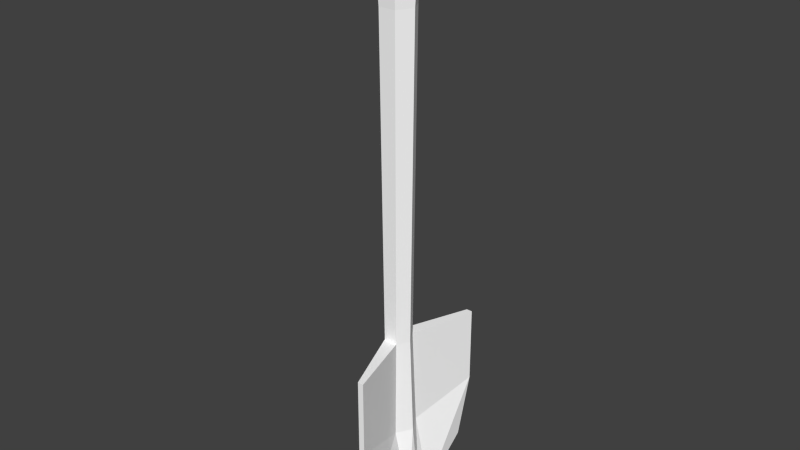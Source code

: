 # Source: shovel.blend  (saved by Blender 2.72.0; exported with 4.5.12 LTS)
import bpy
from mathutils import Matrix  # noqa: F401  (used for matrix-valued properties, if any)

bpy.ops.wm.read_factory_settings(use_empty=True)
scene = bpy.context.scene
scene.name = 'Scene'

# ---- collections
col_collection_1 = bpy.data.collections.new('Collection 1'); scene.collection.children.link(col_collection_1)

# ---- materials (node trees are filled in below, after node groups)
mat_rail_set = bpy.data.materials.new('rail_set')
mat_rail_set.alpha_threshold = 0.0
mat_rail_set.use_transparent_shadow = False
mat_rail_set.diffuse_color = (1.0, 1.0, 1.0, 1.0)
mat_rail_set.specular_color = (0.0, 0.0, 0.0)
mat_rail_set.roughness = 0.5

# ---- material node trees

# ---- world
world_world = bpy.data.worlds.new('World'); scene.world = world_world
world_world.color = (0.05088, 0.05088, 0.05088)
world_world.use_sun_shadow = False
world_world.sun_shadow_jitter_overblur = 0.0
world_world.cycles.sampling_method = 'MANUAL'
world_world.cycles.sample_map_resolution = 256

# ---- meshes
me_untitled = bpy.data.meshes.new('Untitled')
me_untitled.from_pydata([(3.888, 13.13, 2.98e-06), (2.314, 13.13, -2.726), (-0.8344, 13.13, -2.726), (-2.409, 13.13, 2.98e-06), (-0.8344, 13.13, 2.726), (2.314, 13.13, 2.726), (4.835, 103.2, 0.0), (2.787, 103.2, -3.547), (-1.308, 103.2, -3.547), (-3.356, 103.2, 0.0), (-1.308, 103.2, 3.547), (2.787, 103.2, 3.547), (1.964, 30.64, -2.12), (3.188, 30.64, 2.98e-06), (-0.4844, 30.64, -2.12), (-1.708, 30.64, 2.98e-06), (-0.4844, 30.64, 2.12), (1.964, 30.64, 2.12), (-2.793, 30.64, -14.14), (-2.793, 17.01, -14.14), (-3.831, 17.01, -14.14), (-3.831, 30.64, -14.14), (-3.831, 30.64, 14.14), (-3.831, 17.01, 14.14), (-2.793, 17.01, 14.14), (-2.793, 30.64, 14.14), (-2.793, -0.2177, -2.726), (-2.736, -0.2177, 2.98e-06), (-2.793, -0.2177, 2.726), (-2.793, 6.485, 11.15), (-3.831, 6.485, 11.15), (-3.831, -0.2177, 2.726), (-3.888, -0.2177, 2.98e-06), (-3.831, -0.2177, -2.726), (-3.831, 6.485, -11.15), (-2.793, 6.485, -11.15), (3.774, 86.82, 0.0), (2.257, 86.82, -2.628), (-0.7774, 86.82, -2.628), (-2.294, 86.82, 0.0), (-0.7774, 86.82, 2.628), (2.257, 86.82, 2.628)], [], [(13, 0, 1), (1, 12, 13), (18, 19, 20), (20, 21, 18), (14, 2, 3), (3, 15, 14), (15, 3, 4), (4, 16, 15), (22, 23, 24), (24, 25, 22), (17, 5, 0), (0, 13, 17), (27, 28, 31), (31, 32, 27), (9, 10, 11), (11, 6, 7), (9, 11, 7), (9, 7, 8), (13, 12, 37), (37, 36, 13), (12, 14, 38), (38, 37, 12), (14, 15, 39), (39, 38, 14), (15, 16, 40), (40, 39, 15), (16, 17, 41), (41, 40, 16), (17, 13, 36), (36, 41, 17), (19, 18, 12), (12, 1, 19), (34, 35, 26), (26, 33, 34), (21, 20, 2), (2, 14, 21), (18, 21, 14), (14, 12, 18), (23, 22, 16), (16, 4, 23), (29, 30, 31), (31, 28, 29), (25, 24, 5), (5, 17, 25), (22, 25, 17), (17, 16, 22), (27, 26, 1), (1, 0, 27), (28, 27, 0), (0, 5, 28), (29, 28, 5), (5, 24, 29), (30, 29, 24), (24, 23, 30), (31, 30, 23), (23, 4, 31), (32, 31, 4), (4, 3, 32), (33, 32, 3), (3, 2, 33), (34, 33, 2), (2, 20, 34), (35, 34, 20), (20, 19, 35), (26, 35, 19), (19, 1, 26), (27, 32, 33), (33, 26, 27), (36, 37, 7), (7, 6, 36), (37, 38, 8), (8, 7, 37), (38, 39, 9), (9, 8, 38), (39, 40, 10), (10, 9, 39), (40, 41, 11), (11, 10, 40), (41, 36, 6), (6, 11, 41)])
_k = set([(0, 1), (0, 5), (0, 13), (0, 17), (0, 27), (0, 28), (1, 12), (1, 13), (1, 19), (1, 26), (1, 27), (2, 3), (2, 14), (2, 20), (2, 21), (2, 33), (2, 34), (3, 4), (3, 14), (3, 15), (3, 32), (3, 33), (4, 15), (4, 16), (4, 23), (4, 31), (4, 32), (5, 17), (5, 24), (5, 25), (5, 28), (5, 29), (6, 7), (6, 11), (6, 36), (6, 41), (7, 8), (7, 9), (7, 11), (7, 36), (7, 37), (8, 9), (8, 37), (8, 38), (9, 10), (9, 11), (9, 38), (9, 39), (10, 11), (10, 39), (10, 40), (11, 40), (11, 41), (12, 13), (12, 14), (12, 18), (12, 19), (12, 37), (12, 38), (13, 17), (13, 36), (13, 37), (14, 15), (14, 18), (14, 21), (14, 38), (14, 39), (15, 16), (15, 39), (15, 40), (16, 17), (16, 22), (16, 23), (16, 40), (16, 41), (17, 22), (17, 25), (17, 36), (17, 41), (18, 19), (18, 20), (18, 21), (19, 20), (19, 26), (19, 35), (20, 21), (20, 34), (20, 35), (22, 23), (22, 24), (22, 25), (23, 24), (23, 30), (23, 31), (24, 25), (24, 29), (24, 30), (26, 27), (26, 33), (26, 34), (26, 35), (27, 28), (27, 31), (27, 32), (27, 33), (28, 29), (28, 31), (29, 30), (29, 31), (30, 31), (31, 32), (32, 33), (33, 34), (34, 35), (36, 37), (36, 41), (37, 38), (38, 39), (39, 40), (40, 41)])
me_untitled.attributes.new('sharp_edge', 'BOOLEAN', 'EDGE').data.foreach_set('value', [ (min(e.vertices), max(e.vertices)) in _k for e in me_untitled.edges])
_uv = me_untitled.uv_layers.new(name='UVChannel_1')
_uv.uv.foreach_set('vector', [0.412, 0.6254, 0.412, 0.6025, 0.4153, 0.6021, 0.4153, 0.6021, 0.4154, 0.6253, 0.412, 0.6254, 0.3562, 0.6243, 0.3562, 0.6059, 0.3572, 0.6061, 0.3572, 0.6061, 0.3567, 0.6238, 0.3562, 0.6243, 0.3715, 0.6247, 0.3714, 0.6019, 0.3747, 0.6017, 0.3747, 0.6017, 0.3747, 0.6247, 0.3715, 0.6247, 0.3747, 0.6247, 0.3747, 0.6017, 0.3781, 0.6019, 0.3781, 0.6019, 0.378, 0.6247, 0.3747, 0.6247, 0.3928, 0.6238, 0.3922, 0.6061, 0.3933, 0.6059, 0.3933, 0.6059, 0.3933, 0.6243, 0.3928, 0.6238, 0.4087, 0.6253, 0.4088, 0.6021, 0.412, 0.6025, 0.412, 0.6025, 0.412, 0.6254, 0.4087, 0.6253, 0.3747, 0.5826, 0.3783, 0.583, 0.3779, 0.5842, 0.3779, 0.5842, 0.3747, 0.5841, 0.3747, 0.5826, 0.7213, 0.5093, 0.7185, 0.5137, 0.7128, 0.5137, 0.7128, 0.5137, 0.71, 0.5093, 0.7128, 0.5049, 0.7213, 0.5093, 0.7128, 0.5137, 0.7128, 0.5049, 0.7213, 0.5093, 0.7128, 0.5049, 0.7185, 0.5049, 0.6777, 0.5745, 0.6804, 0.5745, 0.6804, 0.6418, 0.6804, 0.6418, 0.6777, 0.6419, 0.6777, 0.5745, 0.6641, 0.5745, 0.6668, 0.5745, 0.6668, 0.6418, 0.6668, 0.6418, 0.6641, 0.6418, 0.6641, 0.5745, 0.6668, 0.5745, 0.6696, 0.5745, 0.6696, 0.6419, 0.6696, 0.6419, 0.6668, 0.6418, 0.6668, 0.5745, 0.6696, 0.5745, 0.6723, 0.5745, 0.6723, 0.6419, 0.6723, 0.6419, 0.6696, 0.6419, 0.6696, 0.5745, 0.6723, 0.5745, 0.6749, 0.5745, 0.6749, 0.6419, 0.6749, 0.6419, 0.6723, 0.6419, 0.6723, 0.5745, 0.6749, 0.5745, 0.6777, 0.5745, 0.6777, 0.6419, 0.6777, 0.6419, 0.6749, 0.6419, 0.6749, 0.5745, 0.4308, 0.606, 0.4308, 0.6243, 0.4154, 0.6253, 0.4154, 0.6253, 0.4153, 0.6021, 0.4308, 0.606, 0.3614, 0.5926, 0.3605, 0.5919, 0.3711, 0.583, 0.3711, 0.583, 0.3716, 0.5842, 0.3614, 0.5926, 0.3567, 0.6238, 0.3572, 0.6061, 0.3714, 0.6019, 0.3714, 0.6019, 0.3715, 0.6247, 0.3567, 0.6238, 0.3562, 0.6243, 0.3567, 0.6238, 0.3715, 0.6247, 0.3715, 0.6247, 0.3719, 0.6279, 0.3562, 0.6243, 0.3922, 0.6061, 0.3928, 0.6238, 0.378, 0.6247, 0.378, 0.6247, 0.3781, 0.6019, 0.3922, 0.6061, 0.3889, 0.5919, 0.388, 0.5926, 0.3779, 0.5842, 0.3779, 0.5842, 0.3783, 0.583, 0.3889, 0.5919, 0.3933, 0.6243, 0.3933, 0.6059, 0.4088, 0.6021, 0.4088, 0.6021, 0.4087, 0.6253, 0.3933, 0.6243, 0.3928, 0.6238, 0.3933, 0.6243, 0.3776, 0.6279, 0.3776, 0.6279, 0.378, 0.6247, 0.3928, 0.6238, 0.412, 0.5832, 0.4157, 0.5834, 0.4153, 0.6021, 0.4153, 0.6021, 0.412, 0.6025, 0.412, 0.5832, 0.4084, 0.5834, 0.412, 0.5832, 0.412, 0.6025, 0.412, 0.6025, 0.4088, 0.6021, 0.4084, 0.5834, 0.3981, 0.5922, 0.4084, 0.5834, 0.4088, 0.6021, 0.4088, 0.6021, 0.3933, 0.6059, 0.3981, 0.5922, 0.388, 0.5926, 0.3889, 0.5919, 0.3933, 0.6059, 0.3933, 0.6059, 0.3922, 0.6061, 0.388, 0.5926, 0.3779, 0.5842, 0.388, 0.5926, 0.3922, 0.6061, 0.3922, 0.6061, 0.3781, 0.6019, 0.3779, 0.5842, 0.3747, 0.5841, 0.3779, 0.5842, 0.3781, 0.6019, 0.3781, 0.6019, 0.3747, 0.6017, 0.3747, 0.5841, 0.3716, 0.5842, 0.3747, 0.5841, 0.3747, 0.6017, 0.3747, 0.6017, 0.3714, 0.6019, 0.3716, 0.5842, 0.3614, 0.5926, 0.3716, 0.5842, 0.3714, 0.6019, 0.3714, 0.6019, 0.3572, 0.6061, 0.3614, 0.5926, 0.3605, 0.5919, 0.3614, 0.5926, 0.3572, 0.6061, 0.3572, 0.6061, 0.3562, 0.6059, 0.3605, 0.5919, 0.4157, 0.5834, 0.426, 0.5922, 0.4308, 0.606, 0.4308, 0.606, 0.4153, 0.6021, 0.4157, 0.5834, 0.3747, 0.5826, 0.3747, 0.5841, 0.3716, 0.5842, 0.3716, 0.5842, 0.3711, 0.583, 0.3747, 0.5826, 0.6777, 0.6419, 0.6804, 0.6418, 0.6804, 0.655, 0.6804, 0.655, 0.6777, 0.655, 0.6777, 0.6419, 0.6641, 0.6418, 0.6668, 0.6418, 0.6668, 0.655, 0.6668, 0.655, 0.6641, 0.655, 0.6641, 0.6418, 0.6668, 0.6418, 0.6696, 0.6419, 0.6696, 0.655, 0.6696, 0.655, 0.6668, 0.655, 0.6668, 0.6418, 0.6696, 0.6419, 0.6723, 0.6419, 0.6723, 0.655, 0.6723, 0.655, 0.6696, 0.655, 0.6696, 0.6419, 0.6723, 0.6419, 0.6749, 0.6419, 0.6749, 0.655, 0.6749, 0.655, 0.6723, 0.655, 0.6723, 0.6419, 0.6749, 0.6419, 0.6777, 0.6419, 0.6777, 0.655, 0.6777, 0.655, 0.6749, 0.655, 0.6749, 0.6419])
me_untitled.materials.append(mat_rail_set)
me_untitled.use_remesh_preserve_volume = False
me_untitled.use_remesh_preserve_attributes = False
me_untitled.use_mirror_vertex_groups = False
me_untitled.update()

# ---- objects
ob_shovel = bpy.data.objects.new('shovel', me_untitled)

# ---- transforms, parenting, visibility, modifiers, constraints
ob_shovel.location = (0.07881, 0.0, 0.0)
ob_shovel.rotation_euler = (1.571, -0.0, 3.142)
ob_shovel.scale = (0.05, 0.05, 0.05)
ob_shovel.color = (0.8, 0.8, 0.8, 1.0)
ob_shovel.lineart.crease_threshold = 0.0

# ---- collection membership
col_collection_1.objects.link(ob_shovel)

# ---- scene / render settings (as saved in the file)
scene.frame_start = 1; scene.frame_end = 250; scene.frame_set(1)
scene.render.engine = 'BLENDER_EEVEE_NEXT'
scene.render.resolution_percentage = 50
scene.render.dither_intensity = 0.0
scene.cycles.use_denoising = False
scene.cycles.samples = 10
scene.cycles.sampling_pattern = 'TABULATED_SOBOL'
scene.cycles.light_sampling_threshold = 0.0
scene.cycles.use_adaptive_sampling = False
scene.cycles.use_light_tree = False
scene.cycles.blur_glossy = 0.0
scene.cycles.pixel_filter_type = 'GAUSSIAN'
scene.cycles.sample_clamp_indirect = 0.0
scene.view_settings.view_transform = 'Standard'
bpy.context.view_layer.update()

# ---- added for rendering (the .blend has no active camera and no usable light): camera, sun
cam_auto = bpy.data.cameras.new('AutoCamera')
cam_auto.lens = 50.0
cam_auto.sensor_width = 36.0
cam_auto.clip_end = 1000.0
ob_auto_camera = bpy.data.objects.new('AutoCamera', cam_auto)
scene.collection.objects.link(ob_auto_camera)
ob_auto_camera.location = (5.03196, -5.9722, 6.55637)
ob_auto_camera.rotation_euler = (1.09748, -7.21219e-08, 0.694738)
scene.camera = ob_auto_camera
light_auto_sun = bpy.data.lights.new('AutoSun', 'SUN')
light_auto_sun.energy = 3.0
light_auto_sun.angle = 0.0523599
ob_auto_sun = bpy.data.objects.new('AutoSun', light_auto_sun)
scene.collection.objects.link(ob_auto_sun)
ob_auto_sun.rotation_euler = (0.872665, 0.174533, 0.523599)
bpy.context.view_layer.update()

